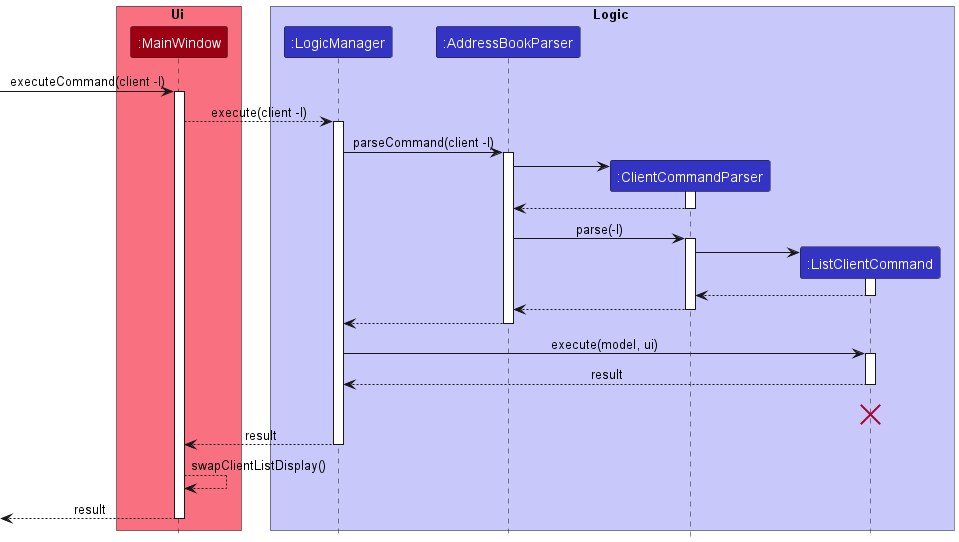

The diagram above was rendered by PlantUML. Its source (embedded in the PNG):
@startuml
!include style.puml

box Ui MODEL_COLOR_T1
participant ":MainWindow" as MainWindow MODEL_COLOR
end box

box Logic LOGIC_COLOR_T1
participant ":LogicManager" as LogicManager LOGIC_COLOR
participant ":AddressBookParser" as AddressBookParser LOGIC_COLOR
participant ":ClientCommandParser" as ClientCommandParser LOGIC_COLOR
participant ":ListClientCommand" as ListClientCommand LOGIC_COLOR
end box

[-> MainWindow : executeCommand(client -l)
activate MainWindow

MainWindow --> LogicManager : execute(client -l)
activate LogicManager

LogicManager -> AddressBookParser : parseCommand(client -l)
activate AddressBookParser

create ClientCommandParser
AddressBookParser -> ClientCommandParser
activate ClientCommandParser
ClientCommandParser --> AddressBookParser
deactivate ClientCommandParser
AddressBookParser -> ClientCommandParser : parse(-l)
activate ClientCommandParser

create ListClientCommand
ClientCommandParser -> ListClientCommand
activate ListClientCommand

ListClientCommand --> ClientCommandParser
deactivate ListClientCommand

ClientCommandParser --> AddressBookParser
deactivate ClientCommandParser

AddressBookParser --> LogicManager
deactivate AddressBookParser

LogicManager -> ListClientCommand : execute(model, ui)
activate ListClientCommand

ListClientCommand --> LogicManager : result
deactivate ListClientCommand

ListClientCommand -[hidden]-> LogicManager : result
destroy ListClientCommand

MainWindow <-- LogicManager : result
deactivate LogicManager
MainWindow --> MainWindow : swapClientListDisplay()

[<-- MainWindow : result
deactivate MainWindow

@enduml